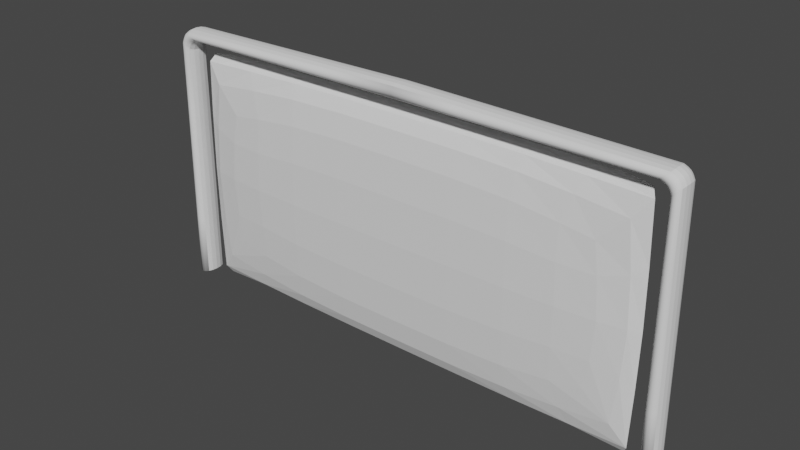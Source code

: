 # Source: Gate.blend  (saved by Blender 2.83.18; exported with 4.5.12 LTS)
import bpy
from mathutils import Matrix  # noqa: F401  (used for matrix-valued properties, if any)

bpy.ops.wm.read_factory_settings(use_empty=True)
scene = bpy.context.scene
scene.name = 'Scene'

# ---- collections
col_collection = bpy.data.collections.new('Collection'); scene.collection.children.link(col_collection)

# ---- world
world_world = bpy.data.worlds.new('World'); scene.world = world_world
world_world.use_nodes = True; world_world.node_tree.nodes.clear()
_N = world_world.node_tree.nodes; _L = world_world.node_tree.links
n0 = _N.new('ShaderNodeOutputWorld'); n0.name = 'World Output'; n0.location = (300, 300)
n1 = _N.new('ShaderNodeBackground'); n1.name = 'Background'; n1.location = (10, 300)
n1.inputs[0].default_value = (0.05088, 0.05088, 0.05088, 1.0)
_L.new(n1.outputs[0], n0.inputs[0])
n0.is_active_output = True
world_world.color = (0.05088, 0.05088, 0.05088)
world_world.use_sun_shadow = False
world_world.sun_shadow_jitter_overblur = 0.0

# ---- meshes
me_x = bpy.data.meshes.new('立方体')
me_x.from_pydata([(2.13, 0.1135, 0.0), (2.0, 0.1135, 1.919), (2.0, -0.1135, 1.919), (0.0, -0.1135, 2.13), (2.0, 0.1135, 0.0), (2.0, -0.1135, 0.0), (2.0, -0.1135, 0.0), (2.0, 0.1135, 0.0), (0.0, 0.1135, 2.0), (0.0, -0.1135, 2.0), (2.13, -0.1135, 0.0), (0.0, 0.1135, 2.13), (2.093, 0.1135, 2.012), (2.012, 0.1135, 2.093), (2.069, 0.1135, 2.069), (2.012, -0.1135, 2.093), (2.093, -0.1135, 2.012), (2.069, -0.1135, 2.069), (2.0, -0.1135, 1.919), (1.919, -0.1135, 2.0), (1.976, -0.1135, 1.976), (1.919, 0.1135, 2.0), (2.0, 0.1135, 1.919), (1.976, 0.1135, 1.976), (0.0, -0.1135, 1.919), (0.0, -0.1135, 0.0), (0.0, 0.1135, 1.919), (0.0, 0.1135, 0.0)], [], [(18, 22, 4, 5), (21, 8, 11, 13), (2, 6, 7, 1), (4, 22, 12, 0), (5, 4, 0, 10), (3, 15, 13, 11), (18, 5, 10, 16), (8, 9, 3, 11), (9, 8, 21, 19), (9, 19, 15, 3), (19, 21, 23, 20), (20, 23, 22, 18), (16, 12, 14, 17), (17, 14, 13, 15), (21, 13, 14, 23), (23, 14, 12, 22), (18, 16, 17, 20), (20, 17, 15, 19), (16, 10, 0, 12), (6, 2, 24, 25), (7, 6, 25, 27), (2, 1, 26, 24), (1, 7, 27, 26)])
me_x.polygons.foreach_set('use_smooth', [0, 1, 0, 1, 1, 0, 1, 1, 0, 1, 0, 0, 0, 0, 1, 1, 1, 1, 0, 0, 0, 0, 0])
_k = {(0, 10): 1.0, (1, 26): 1.0, (4, 5): 1.0, (7, 27): 1.0, (1, 2): 1.0, (6, 7): 1.0, (0, 4): 1.0, (5, 10): 1.0, (19, 21): 1.0, (18, 22): 1.0, (12, 16): 1.0, (13, 15): 1.0, (13, 21): 1.0, (12, 22): 1.0, (16, 18): 1.0, (15, 19): 1.0}
me_x.attributes.new('crease_edge', 'FLOAT', 'EDGE').data.foreach_set('value', [_k.get((min(e.vertices), max(e.vertices)), 0.0) for e in me_x.edges])
_uv = me_x.uv_layers.new(name='UVマップ')
_uv.uv.foreach_set('vector', [0.6148, 0.6392, 0.6148, 0.6108, 0.375, 0.6108, 0.375, 0.6392, 0.6301, 0.6108, 0.75, 0.6108, 0.75, 0.6108, 0.6298, 0.6108, 0.6148, 0.6392, 0.375, 0.6392, 0.375, 0.6108, 0.6148, 0.6108, 0.375, 0.6108, 0.6148, 0.6108, 0.6154, 0.6108, 0.375, 0.6108, 0.375, 0.6392, 0.375, 0.6108, 0.375, 0.6108, 0.375, 0.6392, 0.75, 0.6392, 0.6298, 0.6392, 0.6298, 0.6108, 0.75, 0.6108, 0.6148, 0.6392, 0.375, 0.6392, 0.375, 0.6392, 0.6154, 0.6392, 0.75, 0.6108, 0.75, 0.6392, 0.75, 0.6392, 0.75, 0.6108, 0.75, 0.6392, 0.75, 0.6108, 0.6301, 0.6108, 0.6301, 0.6392, 0.75, 0.6392, 0.6301, 0.6392, 0.6298, 0.6392, 0.75, 0.6392, 0.6301, 0.6392, 0.6301, 0.6108, 0.625, 0.6108, 0.625, 0.6392, 0.625, 0.6392, 0.625, 0.6108, 0.6148, 0.6108, 0.6148, 0.6392, 0.6154, 0.6392, 0.6154, 0.6108, 0.625, 0.6108, 0.625, 0.6392, 0.625, 0.6392, 0.625, 0.6108, 0.6298, 0.6108, 0.6298, 0.6392, 0.6301, 0.6108, 0.6298, 0.6108, 0.625, 0.6108, 0.625, 0.6108, 0.625, 0.6108, 0.625, 0.6108, 0.6154, 0.6108, 0.6148, 0.6108, 0.6148, 0.6392, 0.6154, 0.6392, 0.625, 0.6392, 0.625, 0.6392, 0.625, 0.6392, 0.625, 0.6392, 0.6298, 0.6392, 0.6301, 0.6392, 0.6154, 0.6392, 0.375, 0.6392, 0.375, 0.6108, 0.6154, 0.6108, 0.375, 0.6392, 0.6148, 0.6392, 0.6148, 0.6392, 0.375, 0.6392, 0.375, 0.6108, 0.375, 0.6392, 0.375, 0.6392, 0.375, 0.6108, 0.6148, 0.6392, 0.6148, 0.6108, 0.6148, 0.6108, 0.6148, 0.6392, 0.6148, 0.6108, 0.375, 0.6108, 0.375, 0.6108, 0.6148, 0.6108])
me_x.use_remesh_fix_poles = True
me_x.use_remesh_preserve_attributes = False
me_x.use_mirror_vertex_groups = False
me_x.update()

# ---- objects
ob_x = bpy.data.objects.new('立方体', me_x)

# ---- transforms, parenting, visibility, modifiers, constraints
ob_x.location = (0.0, 0.0, 0.0)
ob_x.lineart.crease_threshold = 0.0
_m = ob_x.modifiers.new('ミラー', 'MIRROR')
_m.use_clip = True
_m = ob_x.modifiers.new('細分化', 'SUBSURF')
_m.uv_smooth = 'PRESERVE_CORNERS'
_m.levels = 3

# ---- collection membership
col_collection.objects.link(ob_x)

# ---- scene / render settings (as saved in the file)
scene.frame_start = 1; scene.frame_end = 250; scene.frame_set(1)
scene.render.engine = 'BLENDER_EEVEE_NEXT'
scene.cycles.use_denoising = False
scene.cycles.samples = 128
scene.cycles.sampling_pattern = 'TABULATED_SOBOL'
scene.cycles.use_adaptive_sampling = False
scene.cycles.use_light_tree = False
scene.view_settings.view_transform = 'Filmic'
bpy.context.view_layer.update()

# ---- added for rendering (the .blend has no active camera and no usable light): camera, sun
cam_auto = bpy.data.cameras.new('AutoCamera')
cam_auto.lens = 50.0
cam_auto.sensor_width = 36.0
cam_auto.clip_end = 1000.0
ob_auto_camera = bpy.data.objects.new('AutoCamera', cam_auto)
scene.collection.objects.link(ob_auto_camera)
ob_auto_camera.location = (4.41176, -5.29411, 4.59442)
ob_auto_camera.rotation_euler = (1.09748, -7.21219e-08, 0.694738)
scene.camera = ob_auto_camera
light_auto_sun = bpy.data.lights.new('AutoSun', 'SUN')
light_auto_sun.energy = 3.0
light_auto_sun.angle = 0.0523599
ob_auto_sun = bpy.data.objects.new('AutoSun', light_auto_sun)
scene.collection.objects.link(ob_auto_sun)
ob_auto_sun.rotation_euler = (0.872665, 0.174533, 0.523599)
bpy.context.view_layer.update()
